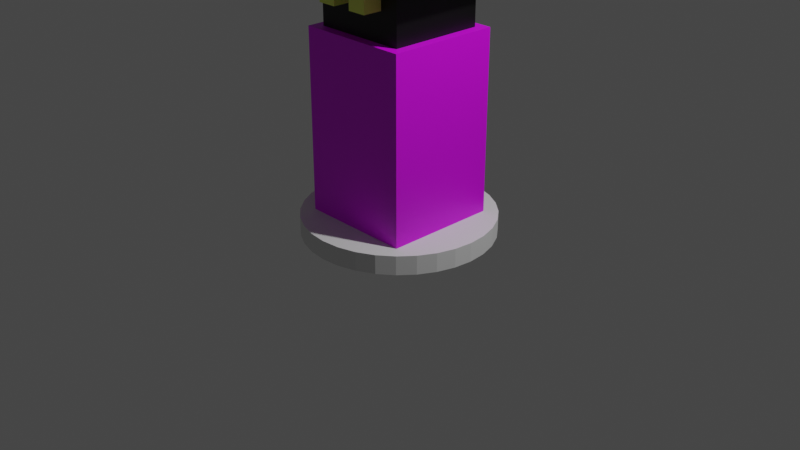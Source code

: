 # Source: wiz.blend  (saved by Blender 3.3.6; exported with 4.5.12 LTS)
import bpy
from mathutils import Matrix  # noqa: F401  (used for matrix-valued properties, if any)

bpy.ops.wm.read_factory_settings(use_empty=True)
scene = bpy.context.scene
scene.name = 'Scene'

# ---- collections
col_collection = bpy.data.collections.new('Collection'); scene.collection.children.link(col_collection)

# ---- materials (node trees are filled in below, after node groups)
mat_material_001 = bpy.data.materials.new('Material.001')
mat_material_001.use_transparent_shadow = False
mat_material_002 = bpy.data.materials.new('Material.002')
mat_material_002.use_transparent_shadow = False
mat_material_003 = bpy.data.materials.new('Material.003')
mat_material_003.use_transparent_shadow = False
mat_material_004 = bpy.data.materials.new('Material.004')
mat_material_004.use_transparent_shadow = False
mat_material_005 = bpy.data.materials.new('Material.005')
mat_material_005.use_transparent_shadow = False

# ---- material node trees
mat_material_001.use_nodes = True; mat_material_001.node_tree.nodes.clear()
_N = mat_material_001.node_tree.nodes; _L = mat_material_001.node_tree.links
n0 = _N.new('ShaderNodeBsdfPrincipled'); n0.name = 'Principled BSDF'; n0.location = (10, 300)
n0.distribution = 'GGX'
n0.subsurface_method = 'RANDOM_WALK_SKIN'
n0.inputs[0].default_value = (0.0, 0.0, 0.0, 1.0)
n0.inputs[3].default_value = 1.45
n0.inputs[27].default_value = (0.0, 0.0, 0.0, 1.0)
n0.inputs[28].default_value = 1.0
n1 = _N.new('ShaderNodeOutputMaterial'); n1.name = 'Material Output'; n1.location = (300, 300)
_L.new(n0.outputs[0], n1.inputs[0])
n1.is_active_output = True
mat_material_002.use_nodes = True; mat_material_002.node_tree.nodes.clear()
_N = mat_material_002.node_tree.nodes; _L = mat_material_002.node_tree.links
n0 = _N.new('ShaderNodeBsdfPrincipled'); n0.name = 'Principled BSDF'; n0.location = (10, 300)
n0.distribution = 'GGX'
n0.subsurface_method = 'RANDOM_WALK_SKIN'
n0.inputs[0].default_value = (0.8023, 0.0, 1.0, 1.0)
n0.inputs[3].default_value = 1.45
n0.inputs[27].default_value = (0.0, 0.0, 0.0, 1.0)
n0.inputs[28].default_value = 1.0
n1 = _N.new('ShaderNodeOutputMaterial'); n1.name = 'Material Output'; n1.location = (300, 300)
_L.new(n0.outputs[0], n1.inputs[0])
n1.is_active_output = True
mat_material_003.use_nodes = True; mat_material_003.node_tree.nodes.clear()
_N = mat_material_003.node_tree.nodes; _L = mat_material_003.node_tree.links
n0 = _N.new('ShaderNodeBsdfPrincipled'); n0.name = 'Principled BSDF'; n0.location = (10, 300)
n0.distribution = 'GGX'
n0.subsurface_method = 'RANDOM_WALK_SKIN'
n0.inputs[0].default_value = (0.8438, 1.0, 0.161, 1.0)
n0.inputs[3].default_value = 1.45
n0.inputs[27].default_value = (0.0, 0.0, 0.0, 1.0)
n0.inputs[28].default_value = 1.0
n1 = _N.new('ShaderNodeOutputMaterial'); n1.name = 'Material Output'; n1.location = (300, 300)
_L.new(n0.outputs[0], n1.inputs[0])
n1.is_active_output = True
mat_material_004.use_nodes = True; mat_material_004.node_tree.nodes.clear()
_N = mat_material_004.node_tree.nodes; _L = mat_material_004.node_tree.links
n0 = _N.new('ShaderNodeBsdfPrincipled'); n0.name = 'Principled BSDF'; n0.location = (10, 300)
n0.distribution = 'GGX'
n0.subsurface_method = 'RANDOM_WALK_SKIN'
n0.inputs[0].default_value = (0.8438, 1.0, 0.161, 1.0)
n0.inputs[3].default_value = 1.45
n0.inputs[27].default_value = (0.0, 0.0, 0.0, 1.0)
n0.inputs[28].default_value = 1.0
n1 = _N.new('ShaderNodeOutputMaterial'); n1.name = 'Material Output'; n1.location = (300, 300)
_L.new(n0.outputs[0], n1.inputs[0])
n1.is_active_output = True
mat_material_005.use_nodes = True; mat_material_005.node_tree.nodes.clear()
_N = mat_material_005.node_tree.nodes; _L = mat_material_005.node_tree.links
n0 = _N.new('ShaderNodeBsdfPrincipled'); n0.name = 'Principled BSDF'; n0.location = (10, 300)
n0.distribution = 'GGX'
n0.subsurface_method = 'RANDOM_WALK_SKIN'
n0.inputs[0].default_value = (0.8, 0.0, 1.0, 1.0)
n0.inputs[3].default_value = 1.45
n0.inputs[27].default_value = (0.0, 0.0, 0.0, 1.0)
n0.inputs[28].default_value = 1.0
n1 = _N.new('ShaderNodeOutputMaterial'); n1.name = 'Material Output'; n1.location = (300, 300)
_L.new(n0.outputs[0], n1.inputs[0])
n1.is_active_output = True

# ---- world
world_world = bpy.data.worlds.new('World'); scene.world = world_world
world_world.use_nodes = True; world_world.node_tree.nodes.clear()
_N = world_world.node_tree.nodes; _L = world_world.node_tree.links
n0 = _N.new('ShaderNodeOutputWorld'); n0.name = 'World Output'; n0.location = (300, 300)
n1 = _N.new('ShaderNodeBackground'); n1.name = 'Background'; n1.location = (10, 300)
n1.inputs[0].default_value = (0.05088, 0.05088, 0.05088, 1.0)
_L.new(n1.outputs[0], n0.inputs[0])
n0.is_active_output = True
world_world.color = (0.05088, 0.05088, 0.05088)
world_world.use_sun_shadow = False
world_world.sun_shadow_jitter_overblur = 0.0

# ---- cameras
cam_camera = bpy.data.cameras.new('Camera')
cam_camera.clip_end = 100.0
cam_camera.ortho_scale = 7.314

# ---- lights
light_light = bpy.data.lights.new('Light', 'POINT')
light_light.transmission_factor = 0.0
light_light.energy = 1000.0
light_light.shadow_soft_size = 0.1
light_light.shadow_maximum_resolution = 0.006
light_light.use_absolute_resolution = True

# ---- meshes
me_cylinder = bpy.data.meshes.new('Cylinder')
me_cylinder.from_pydata([(0.0, 1.0, -1.0), (0.0, 1.0, 1.0), (0.1951, 0.9808, -1.0), (0.1951, 0.9808, 1.0), (0.3827, 0.9239, -1.0), (0.3827, 0.9239, 1.0), (0.5556, 0.8315, -1.0), (0.5556, 0.8315, 1.0), (0.7071, 0.7071, -1.0), (0.7071, 0.7071, 1.0), (0.8315, 0.5556, -1.0), (0.8315, 0.5556, 1.0), (0.9239, 0.3827, -1.0), (0.9239, 0.3827, 1.0), (0.9808, 0.1951, -1.0), (0.9808, 0.1951, 1.0), (1.0, 0.0, -1.0), (1.0, 0.0, 1.0), (0.9808, -0.1951, -1.0), (0.9808, -0.1951, 1.0), (0.9239, -0.3827, -1.0), (0.9239, -0.3827, 1.0), (0.8315, -0.5556, -1.0), (0.8315, -0.5556, 1.0), (0.7071, -0.7071, -1.0), (0.7071, -0.7071, 1.0), (0.5556, -0.8315, -1.0), (0.5556, -0.8315, 1.0), (0.3827, -0.9239, -1.0), (0.3827, -0.9239, 1.0), (0.1951, -0.9808, -1.0), (0.1951, -0.9808, 1.0), (0.0, -1.0, -1.0), (0.0, -1.0, 1.0), (-0.1951, -0.9808, -1.0), (-0.1951, -0.9808, 1.0), (-0.3827, -0.9239, -1.0), (-0.3827, -0.9239, 1.0), (-0.5556, -0.8315, -1.0), (-0.5556, -0.8315, 1.0), (-0.7071, -0.7071, -1.0), (-0.7071, -0.7071, 1.0), (-0.8315, -0.5556, -1.0), (-0.8315, -0.5556, 1.0), (-0.9239, -0.3827, -1.0), (-0.9239, -0.3827, 1.0), (-0.9808, -0.1951, -1.0), (-0.9808, -0.1951, 1.0), (-1.0, 0.0, -1.0), (-1.0, 0.0, 1.0), (-0.9808, 0.1951, -1.0), (-0.9808, 0.1951, 1.0), (-0.9239, 0.3827, -1.0), (-0.9239, 0.3827, 1.0), (-0.8315, 0.5556, -1.0), (-0.8315, 0.5556, 1.0), (-0.7071, 0.7071, -1.0), (-0.7071, 0.7071, 1.0), (-0.5556, 0.8315, -1.0), (-0.5556, 0.8315, 1.0), (-0.3827, 0.9239, -1.0), (-0.3827, 0.9239, 1.0), (-0.1951, 0.9808, -1.0), (-0.1951, 0.9808, 1.0)], [], [(0, 1, 3, 2), (2, 3, 5, 4), (4, 5, 7, 6), (6, 7, 9, 8), (8, 9, 11, 10), (10, 11, 13, 12), (12, 13, 15, 14), (14, 15, 17, 16), (16, 17, 19, 18), (18, 19, 21, 20), (20, 21, 23, 22), (22, 23, 25, 24), (24, 25, 27, 26), (26, 27, 29, 28), (28, 29, 31, 30), (30, 31, 33, 32), (32, 33, 35, 34), (34, 35, 37, 36), (36, 37, 39, 38), (38, 39, 41, 40), (40, 41, 43, 42), (42, 43, 45, 44), (44, 45, 47, 46), (46, 47, 49, 48), (48, 49, 51, 50), (50, 51, 53, 52), (52, 53, 55, 54), (54, 55, 57, 56), (56, 57, 59, 58), (58, 59, 61, 60), (3, 1, 63, 61, 59, 57, 55, 53, 51, 49, 47, 45, 43, 41, 39, 37, 35, 33, 31, 29, 27, 25, 23, 21, 19, 17, 15, 13, 11, 9, 7, 5), (60, 61, 63, 62), (62, 63, 1, 0), (0, 2, 4, 6, 8, 10, 12, 14, 16, 18, 20, 22, 24, 26, 28, 30, 32, 34, 36, 38, 40, 42, 44, 46, 48, 50, 52, 54, 56, 58, 60, 62)])
_uv = me_cylinder.uv_layers.new(name='UVMap')
_uv.uv.foreach_set('vector', [1.0, 0.5, 1.0, 1.0, 0.9688, 1.0, 0.9688, 0.5, 0.9688, 0.5, 0.9688, 1.0, 0.9375, 1.0, 0.9375, 0.5, 0.9375, 0.5, 0.9375, 1.0, 0.9062, 1.0, 0.9062, 0.5, 0.9062, 0.5, 0.9062, 1.0, 0.875, 1.0, 0.875, 0.5, 0.875, 0.5, 0.875, 1.0, 0.8438, 1.0, 0.8438, 0.5, 0.8438, 0.5, 0.8438, 1.0, 0.8125, 1.0, 0.8125, 0.5, 0.8125, 0.5, 0.8125, 1.0, 0.7812, 1.0, 0.7812, 0.5, 0.7812, 0.5, 0.7812, 1.0, 0.75, 1.0, 0.75, 0.5, 0.75, 0.5, 0.75, 1.0, 0.7188, 1.0, 0.7188, 0.5, 0.7188, 0.5, 0.7188, 1.0, 0.6875, 1.0, 0.6875, 0.5, 0.6875, 0.5, 0.6875, 1.0, 0.6562, 1.0, 0.6562, 0.5, 0.6562, 0.5, 0.6562, 1.0, 0.625, 1.0, 0.625, 0.5, 0.625, 0.5, 0.625, 1.0, 0.5938, 1.0, 0.5938, 0.5, 0.5938, 0.5, 0.5938, 1.0, 0.5625, 1.0, 0.5625, 0.5, 0.5625, 0.5, 0.5625, 1.0, 0.5312, 1.0, 0.5312, 0.5, 0.5312, 0.5, 0.5312, 1.0, 0.5, 1.0, 0.5, 0.5, 0.5, 0.5, 0.5, 1.0, 0.4688, 1.0, 0.4688, 0.5, 0.4688, 0.5, 0.4688, 1.0, 0.4375, 1.0, 0.4375, 0.5, 0.4375, 0.5, 0.4375, 1.0, 0.4062, 1.0, 0.4062, 0.5, 0.4062, 0.5, 0.4062, 1.0, 0.375, 1.0, 0.375, 0.5, 0.375, 0.5, 0.375, 1.0, 0.3438, 1.0, 0.3438, 0.5, 0.3438, 0.5, 0.3438, 1.0, 0.3125, 1.0, 0.3125, 0.5, 0.3125, 0.5, 0.3125, 1.0, 0.2812, 1.0, 0.2812, 0.5, 0.2812, 0.5, 0.2812, 1.0, 0.25, 1.0, 0.25, 0.5, 0.25, 0.5, 0.25, 1.0, 0.2188, 1.0, 0.2188, 0.5, 0.2188, 0.5, 0.2188, 1.0, 0.1875, 1.0, 0.1875, 0.5, 0.1875, 0.5, 0.1875, 1.0, 0.1562, 1.0, 0.1562, 0.5, 0.1562, 0.5, 0.1562, 1.0, 0.125, 1.0, 0.125, 0.5, 0.125, 0.5, 0.125, 1.0, 0.09375, 1.0, 0.09375, 0.5, 0.09375, 0.5, 0.09375, 1.0, 0.0625, 1.0, 0.0625, 0.5, 0.2968, 0.4854, 0.25, 0.49, 0.2032, 0.4854, 0.1582, 0.4717, 0.1167, 0.4496, 0.08029, 0.4197, 0.05045, 0.3833, 0.02827, 0.3418, 0.01461, 0.2968, 0.01, 0.25, 0.01461, 0.2032, 0.02827, 0.1582, 0.05045, 0.1167, 0.08029, 0.08029, 0.1167, 0.05045, 0.1582, 0.02827, 0.2032, 0.01461, 0.25, 0.01, 0.2968, 0.01461, 0.3418, 0.02827, 0.3833, 0.05045, 0.4197, 0.08029, 0.4496, 0.1167, 0.4717, 0.1582, 0.4854, 0.2032, 0.49, 0.25, 0.4854, 0.2968, 0.4717, 0.3418, 0.4496, 0.3833, 0.4197, 0.4197, 0.3833, 0.4496, 0.3418, 0.4717, 0.0625, 0.5, 0.0625, 1.0, 0.03125, 1.0, 0.03125, 0.5, 0.03125, 0.5, 0.03125, 1.0, 0.0, 1.0, 0.0, 0.5, 0.75, 0.49, 0.7968, 0.4854, 0.8418, 0.4717, 0.8833, 0.4496, 0.9197, 0.4197, 0.9496, 0.3833, 0.9717, 0.3418, 0.9854, 0.2968, 0.99, 0.25, 0.9854, 0.2032, 0.9717, 0.1582, 0.9496, 0.1167, 0.9197, 0.08029, 0.8833, 0.05045, 0.8418, 0.02827, 0.7968, 0.01461, 0.75, 0.01, 0.7032, 0.01461, 0.6582, 0.02827, 0.6167, 0.05045, 0.5803, 0.08029, 0.5504, 0.1167, 0.5283, 0.1582, 0.5146, 0.2032, 0.51, 0.25, 0.5146, 0.2968, 0.5283, 0.3418, 0.5504, 0.3833, 0.5803, 0.4197, 0.6167, 0.4496, 0.6582, 0.4717, 0.7032, 0.4854])
me_cylinder.update()
me_cube_001 = bpy.data.meshes.new('Cube.001')
me_cube_001.from_pydata([(-1.0, -1.0, -1.0), (-1.0, -1.0, 1.0), (-1.0, 1.0, -1.0), (-1.0, 1.0, 1.0), (1.0, -1.0, -1.0), (1.0, -1.0, 1.0), (1.0, 1.0, -1.0), (1.0, 1.0, 1.0)], [], [(0, 1, 3, 2), (2, 3, 7, 6), (6, 7, 5, 4), (4, 5, 1, 0), (2, 6, 4, 0), (7, 3, 1, 5)])
_uv = me_cube_001.uv_layers.new(name='UVMap')
_uv.uv.foreach_set('vector', [0.375, 0.0, 0.625, 0.0, 0.625, 0.25, 0.375, 0.25, 0.375, 0.25, 0.625, 0.25, 0.625, 0.5, 0.375, 0.5, 0.375, 0.5, 0.625, 0.5, 0.625, 0.75, 0.375, 0.75, 0.375, 0.75, 0.625, 0.75, 0.625, 1.0, 0.375, 1.0, 0.125, 0.5, 0.375, 0.5, 0.375, 0.75, 0.125, 0.75, 0.625, 0.5, 0.875, 0.5, 0.875, 0.75, 0.625, 0.75])
me_cube_001.materials.append(mat_material_001)
me_cube_001.update()
me_cube_002 = bpy.data.meshes.new('Cube.002')
me_cube_002.from_pydata([(-1.0, -1.0, 0.8), (-1.0, -1.0, 1.0), (-1.0, 1.0, 0.8), (-1.0, 1.0, 1.0), (1.0, -1.0, 0.8), (1.0, -1.0, 1.0), (1.0, 1.0, 0.8), (1.0, 1.0, 1.0), (-0.6, -0.6, 1.0), (-0.6, 0.6, 1.0), (0.6, 0.6, 1.0), (0.6, -0.6, 1.0), (-0.6, -0.6, 1.423), (-0.6, 0.6, 1.423), (0.6, 0.6, 1.423), (0.6, -0.6, 1.423), (-0.432, -0.432, 1.423), (-0.432, 0.432, 1.423), (0.432, 0.432, 1.423), (0.432, -0.432, 1.423), (-0.432, -0.432, 1.823), (-0.432, 0.432, 1.823), (0.432, 0.432, 1.823), (0.432, -0.432, 1.823), (-0.311, -0.311, 1.823), (-0.311, 0.311, 1.823), (0.311, 0.311, 1.823), (0.311, -0.311, 1.823), (-0.311, -0.311, 2.223), (-0.311, 0.311, 2.223), (0.311, 0.311, 2.223), (0.311, -0.311, 2.223), (-0.1991, -0.1991, 2.223), (-0.1991, 0.1991, 2.223), (0.1991, 0.1991, 2.223), (0.1991, -0.1991, 2.223), (-0.1991, -0.1991, 2.623), (-0.1991, 0.1991, 2.623), (0.1991, 0.1991, 2.623), (0.1991, -0.1991, 2.623)], [], [(0, 1, 3, 2), (2, 3, 7, 6), (6, 7, 5, 4), (4, 5, 1, 0), (2, 6, 4, 0), (5, 7, 10, 11), (8, 11, 15, 12), (3, 1, 8, 9), (1, 5, 11, 8), (7, 3, 9, 10), (15, 14, 18, 19), (10, 9, 13, 14), (11, 10, 14, 15), (9, 8, 12, 13), (19, 18, 22, 23), (13, 12, 16, 17), (12, 15, 19, 16), (14, 13, 17, 18), (20, 23, 27, 24), (17, 16, 20, 21), (16, 19, 23, 20), (18, 17, 21, 22), (24, 27, 31, 28), (22, 21, 25, 26), (23, 22, 26, 27), (21, 20, 24, 25), (28, 31, 35, 32), (26, 25, 29, 30), (27, 26, 30, 31), (25, 24, 28, 29), (34, 33, 37, 38), (30, 29, 33, 34), (31, 30, 34, 35), (29, 28, 32, 33), (38, 37, 36, 39), (35, 34, 38, 39), (33, 32, 36, 37), (32, 35, 39, 36)])
_uv = me_cube_002.uv_layers.new(name='UVMap')
_uv.uv.foreach_set('vector', [0.375, 0.0, 0.625, 0.0, 0.625, 0.25, 0.375, 0.25, 0.375, 0.25, 0.625, 0.25, 0.625, 0.5, 0.375, 0.5, 0.375, 0.5, 0.625, 0.5, 0.625, 0.75, 0.375, 0.75, 0.375, 0.75, 0.625, 0.75, 0.625, 1.0, 0.375, 1.0, 0.125, 0.5, 0.375, 0.5, 0.375, 0.75, 0.125, 0.75, 0.625, 0.75, 0.625, 0.5, 0.625, 0.5, 0.625, 0.75, 0.625, 1.0, 0.625, 0.75, 0.625, 0.75, 0.625, 1.0, 0.625, 0.25, 0.625, 0.0, 0.625, 0.0, 0.625, 0.25, 0.625, 1.0, 0.625, 0.75, 0.625, 0.75, 0.625, 1.0, 0.625, 0.5, 0.625, 0.25, 0.625, 0.25, 0.625, 0.5, 0.625, 0.75, 0.625, 0.5, 0.625, 0.5, 0.625, 0.75, 0.625, 0.5, 0.625, 0.25, 0.625, 0.25, 0.625, 0.5, 0.625, 0.75, 0.625, 0.5, 0.625, 0.5, 0.625, 0.75, 0.625, 0.25, 0.625, 0.0, 0.625, 0.0, 0.625, 0.25, 0.625, 0.75, 0.625, 0.5, 0.625, 0.5, 0.625, 0.75, 0.625, 0.25, 0.625, 0.0, 0.625, 0.0, 0.625, 0.25, 0.625, 1.0, 0.625, 0.75, 0.625, 0.75, 0.625, 1.0, 0.625, 0.5, 0.625, 0.25, 0.625, 0.25, 0.625, 0.5, 0.625, 1.0, 0.625, 0.75, 0.625, 0.75, 0.625, 1.0, 0.625, 0.25, 0.625, 0.0, 0.625, 0.0, 0.625, 0.25, 0.625, 1.0, 0.625, 0.75, 0.625, 0.75, 0.625, 1.0, 0.625, 0.5, 0.625, 0.25, 0.625, 0.25, 0.625, 0.5, 0.625, 1.0, 0.625, 0.75, 0.625, 0.75, 0.625, 1.0, 0.625, 0.5, 0.625, 0.25, 0.625, 0.25, 0.625, 0.5, 0.625, 0.75, 0.625, 0.5, 0.625, 0.5, 0.625, 0.75, 0.625, 0.25, 0.625, 0.0, 0.625, 0.0, 0.625, 0.25, 0.625, 1.0, 0.625, 0.75, 0.625, 0.75, 0.625, 1.0, 0.625, 0.5, 0.625, 0.25, 0.625, 0.25, 0.625, 0.5, 0.625, 0.75, 0.625, 0.5, 0.625, 0.5, 0.625, 0.75, 0.625, 0.25, 0.625, 0.0, 0.625, 0.0, 0.625, 0.25, 0.625, 0.5, 0.625, 0.25, 0.625, 0.25, 0.625, 0.5, 0.625, 0.5, 0.625, 0.25, 0.625, 0.25, 0.625, 0.5, 0.625, 0.75, 0.625, 0.5, 0.625, 0.5, 0.625, 0.75, 0.625, 0.25, 0.625, 0.0, 0.625, 0.0, 0.625, 0.25, 0.625, 0.5, 0.875, 0.5, 0.875, 0.75, 0.625, 0.75, 0.625, 0.75, 0.625, 0.5, 0.625, 0.5, 0.625, 0.75, 0.625, 0.25, 0.625, 0.0, 0.625, 0.0, 0.625, 0.25, 0.625, 1.0, 0.625, 0.75, 0.625, 0.75, 0.625, 1.0])
me_cube_002.materials.append(mat_material_002)
me_cube_002.update()
me_cube_003 = bpy.data.meshes.new('Cube.003')
me_cube_003.from_pydata([(-1.0, -1.0, -1.0), (-1.0, -1.0, 1.0), (-1.0, 1.0, -1.0), (-1.0, 1.0, 1.0), (1.0, -1.0, -1.0), (1.0, -1.0, 1.0), (1.0, 1.0, -1.0), (1.0, 1.0, 1.0)], [], [(0, 1, 3, 2), (2, 3, 7, 6), (6, 7, 5, 4), (4, 5, 1, 0), (2, 6, 4, 0), (7, 3, 1, 5)])
_uv = me_cube_003.uv_layers.new(name='UVMap')
_uv.uv.foreach_set('vector', [0.375, 0.0, 0.625, 0.0, 0.625, 0.25, 0.375, 0.25, 0.375, 0.25, 0.625, 0.25, 0.625, 0.5, 0.375, 0.5, 0.375, 0.5, 0.625, 0.5, 0.625, 0.75, 0.375, 0.75, 0.375, 0.75, 0.625, 0.75, 0.625, 1.0, 0.375, 1.0, 0.125, 0.5, 0.375, 0.5, 0.375, 0.75, 0.125, 0.75, 0.625, 0.5, 0.875, 0.5, 0.875, 0.75, 0.625, 0.75])
me_cube_003.materials.append(mat_material_003)
me_cube_003.update()
me_cube_004 = bpy.data.meshes.new('Cube.004')
me_cube_004.from_pydata([(-1.0, -1.0, -1.0), (-1.0, -1.0, 1.0), (-1.0, 1.0, -1.0), (-1.0, 1.0, 1.0), (1.0, -1.0, -1.0), (1.0, -1.0, 1.0), (1.0, 1.0, -1.0), (1.0, 1.0, 1.0)], [], [(0, 1, 3, 2), (2, 3, 7, 6), (6, 7, 5, 4), (4, 5, 1, 0), (2, 6, 4, 0), (7, 3, 1, 5)])
_uv = me_cube_004.uv_layers.new(name='UVMap')
_uv.uv.foreach_set('vector', [0.375, 0.0, 0.625, 0.0, 0.625, 0.25, 0.375, 0.25, 0.375, 0.25, 0.625, 0.25, 0.625, 0.5, 0.375, 0.5, 0.375, 0.5, 0.625, 0.5, 0.625, 0.75, 0.375, 0.75, 0.375, 0.75, 0.625, 0.75, 0.625, 1.0, 0.375, 1.0, 0.125, 0.5, 0.375, 0.5, 0.375, 0.75, 0.125, 0.75, 0.625, 0.5, 0.875, 0.5, 0.875, 0.75, 0.625, 0.75])
me_cube_004.materials.append(mat_material_004)
me_cube_004.update()
me_cube_005 = bpy.data.meshes.new('Cube.005')
me_cube_005.from_pydata([(-1.0, -1.0, -1.0), (-1.0, -1.0, 1.0), (-1.0, 1.0, -1.0), (-1.0, 1.0, 1.0), (1.0, -1.0, -1.0), (1.0, -1.0, 1.0), (1.0, 1.0, -1.0), (1.0, 1.0, 1.0)], [], [(0, 1, 3, 2), (2, 3, 7, 6), (6, 7, 5, 4), (4, 5, 1, 0), (2, 6, 4, 0), (7, 3, 1, 5)])
_uv = me_cube_005.uv_layers.new(name='UVMap')
_uv.uv.foreach_set('vector', [0.375, 0.0, 0.625, 0.0, 0.625, 0.25, 0.375, 0.25, 0.375, 0.25, 0.625, 0.25, 0.625, 0.5, 0.375, 0.5, 0.375, 0.5, 0.625, 0.5, 0.625, 0.75, 0.375, 0.75, 0.375, 0.75, 0.625, 0.75, 0.625, 1.0, 0.375, 1.0, 0.125, 0.5, 0.375, 0.5, 0.375, 0.75, 0.125, 0.75, 0.625, 0.5, 0.875, 0.5, 0.875, 0.75, 0.625, 0.75])
me_cube_005.materials.append(mat_material_005)
me_cube_005.update()

# ---- objects
ob_light = bpy.data.objects.new('Light', light_light)
ob_camera = bpy.data.objects.new('Camera', cam_camera)
ob_cylinder = bpy.data.objects.new('Cylinder', me_cylinder)
ob_cube = bpy.data.objects.new('Cube', me_cube_001)
ob_cube_001 = bpy.data.objects.new('Cube.001', me_cube_002)
ob_cube_002 = bpy.data.objects.new('Cube.002', me_cube_003)
ob_cube_003 = bpy.data.objects.new('Cube.003', me_cube_004)
ob_cube_004 = bpy.data.objects.new('Cube.004', me_cube_005)

# ---- transforms, parenting, visibility, modifiers, constraints
ob_light.location = (4.076, 1.005, 6.404)
ob_light.rotation_euler = (0.6503, 0.05522, 1.866)
ob_light.lock_rotations_4d = False
ob_light.empty_display_type = 'ARROWS'
ob_light.color = (0.0, 0.0, 0.0, 0.0)
ob_light.lineart.crease_threshold = 0.0
ob_camera.location = (7.359, -6.926, 4.958)
ob_camera.rotation_euler = (1.109, 0.0, 0.8149)
ob_camera.lock_rotations_4d = False
ob_camera.empty_display_type = 'ARROWS'
ob_camera.color = (0.0, 0.0, 0.0, 0.0)
ob_camera.display_type = 'WIRE'
ob_camera.lineart.crease_threshold = 0.0
ob_cylinder.location = (0.0, 0.0, 0.0)
ob_cylinder.scale = (1.0, 1.0, 0.1)
ob_cube.location = (0.0, 0.0, 2.5)
ob_cube.scale = (0.5, 0.5, 0.5)
ob_cube_001.location = (0.0, 0.0, 2.0)
ob_cube_002.location = (0.2, -0.6, 2.5)
ob_cube_002.scale = (0.1, 0.1, 0.2)
ob_cube_003.location = (-0.2, -0.6, 2.5)
ob_cube_003.scale = (0.1, 0.1, 0.2)
ob_cube_004.location = (0.0, 0.0, 1.0)
ob_cube_004.scale = (0.6, 0.6, 1.0)

# ---- collection membership
col_collection.objects.link(ob_light)
col_collection.objects.link(ob_camera)
col_collection.objects.link(ob_cylinder)
col_collection.objects.link(ob_cube)
col_collection.objects.link(ob_cube_001)
col_collection.objects.link(ob_cube_002)
col_collection.objects.link(ob_cube_003)
col_collection.objects.link(ob_cube_004)

# ---- scene / render settings (as saved in the file)
scene.camera = ob_camera
scene.frame_start = 1; scene.frame_end = 250; scene.frame_set(1)
scene.render.engine = 'BLENDER_EEVEE_NEXT'
scene.cycles.sampling_pattern = 'TABULATED_SOBOL'
scene.cycles.use_light_tree = False
scene.view_settings.view_transform = 'Filmic'
bpy.context.view_layer.update()
